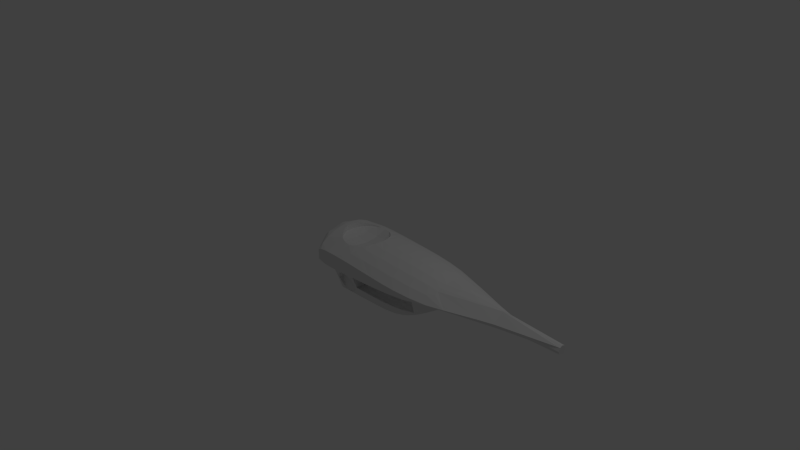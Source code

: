 # Source: body2.blend  (saved by Blender 2.64.0; exported with 4.5.12 LTS)
import bpy
from mathutils import Matrix  # noqa: F401  (used for matrix-valued properties, if any)

bpy.ops.wm.read_factory_settings(use_empty=True)
scene = bpy.context.scene
scene.name = 'Scene'

# ---- collections
col_collection_1 = bpy.data.collections.new('Collection 1'); scene.collection.children.link(col_collection_1)

# ---- world
world_world = bpy.data.worlds.new('World'); scene.world = world_world
world_world.color = (0.05088, 0.05088, 0.05088)
world_world.use_sun_shadow = False
world_world.sun_shadow_jitter_overblur = 0.0
world_world.cycles.sampling_method = 'MANUAL'
world_world.cycles.sample_map_resolution = 256

# ---- cameras
cam_camera = bpy.data.cameras.new('Camera')
cam_camera.clip_end = 100.0
cam_camera.lens = 35.0
cam_camera.sensor_width = 32.0
cam_camera.sensor_height = 18.0
cam_camera.ortho_scale = 7.314
cam_camera.dof.focus_distance = 0.0
cam_camera.dof.aperture_fstop = 128.0

# ---- lights
light_lamp = bpy.data.lights.new('Lamp', 'POINT')
light_lamp.transmission_factor = 0.0
light_lamp.cutoff_distance = 30.0
light_lamp.energy = 100.0
light_lamp.shadow_buffer_clip_start = 1.001
light_lamp.shadow_soft_size = 1.0
light_lamp.shadow_maximum_resolution = 0.006
light_lamp.use_absolute_resolution = True
light_lamp.cycles.use_multiple_importance_sampling = False

# ---- meshes
me_body = bpy.data.meshes.new('body')
me_body.from_pydata([(3.0, -0.04188, 0.03799), (3.0, -0.05313, 0.01938), (-0.2978, 0.1682, 0.163), (3.0, -0.02256, -0.05186), (3.0, -0.05641, -0.01083), (3.0, -0.04154, -0.03837), (3.0, 0.05655, -3.463e-18), (-0.4466, 0.09318, -0.5), (-0.5, -0.06968, -0.5), (-0.3466, 0.1031, -0.5), (-0.2694, -0.1038, -0.5), (0.0421, -0.3246, 0.1521), (-0.1275, 0.1188, 1.079e-16), (-0.2409, 0.2061, -0.2865), (-0.2961, 0.2061, -0.2579), (0.0421, -0.03608, 0.4214), (0.1622, 0.2061, -0.1051), (0.3403, -0.0765, -0.5002), (0.0421, -0.3577, -0.2732), (0.5079, -0.03608, -0.4214), (0.8587, -0.04032, -0.4893), (-0.2543, -0.4384, 0.2872), (0.8922, 0.03781, -0.4867), (1.029, -0.02737, -0.4708), (1.122, 0.02027, -0.4573), (-0.3766, 0.2552, 0.1815), (1.351, -0.01629, -0.1), (0.4685, 0.06821, -0.501), (-0.2535, -0.23, 0.3822), (2.172, -0.07615, -0.08864), (0.01066, 0.2061, 0.2754), (-0.1617, 0.1018, -0.5), (1.785, -0.127, -0.0792), (-0.2066, -0.4726, -0.2921), (-0.3874, -0.09962, 0.5), (0.9738, -0.1165, -0.3727), (-0.2066, -0.4726, 0.2921), (1.375, -0.05351, -0.335), (0.05909, 0.09321, 0.5), (0.6449, -0.3532, 0.3093), (-0.2956, -0.335, 0.2872), (0.9738, -0.3546, -0.223), (0.2754, -0.08071, 0.5), (1.239, -0.1005, 0.1), (-0.1456, -0.185, 0.2872), (0.6257, -0.05722, 0.5002), (0.8587, -0.04032, 0.4893), (-0.3874, -0.09962, -0.5), (1.029, -0.02737, 0.4708), (1.145, -0.0183, 0.4522), (0.0421, -0.1236, -0.4599), (1.351, 0.001145, 0.4052), (1.122, 0.02027, 0.4574), (1.785, -0.05653, -0.2142), (0.0421, -0.3432, -0.3391), (0.0421, -0.2803, 0.1045), (1.344, -0.1765, 0.1), (-0.1456, -0.185, -0.2872), (-0.5661, -0.06968, 0.4238), (-0.6206, -0.06968, -0.3389), (-0.6559, -0.09231, -0.2615), (-0.6909, -0.06968, -0.1503), (-0.683, 0.06968, -0.183), (-0.7071, 0.06968, 5.551e-17), (-0.683, 0.06968, 0.183), (-0.04007, -0.4416, -0.2872), (-0.5933, -0.09015, -0.3812), (-0.6436, -0.1309, -0.2637), (-0.2978, 0.1441, 1.033e-16), (-0.6784, -0.1458, -0.1359), (-0.6894, -0.1112, -0.1359), (-0.6905, -0.1509, -0.00342), (-0.7023, -0.1141, -0.00342), (-0.6799, -0.1464, 0.1268), (-0.6911, -0.1116, 0.1268), (-0.6461, -0.132, 0.2568), (-0.6571, -0.09232, 0.2586), (-0.5832, -0.1137, 0.384), (-0.5918, -0.08981, 0.3837), (-0.5836, -0.1163, -0.3816), (-0.6295, -0.1568, -0.2637), (-0.6609, -0.1779, -0.1359), (-0.6719, -0.1852, -0.00342), (-0.6623, -0.1789, 0.1268), (-0.6318, -0.1583, 0.2568), (-0.08496, -0.4727, -0.2914), (-0.5, -0.06968, 0.5), (0.00438, -0.335, -0.3423), (-0.6004, -0.1879, -0.2671), (-0.6378, -0.2061, -0.1359), (-0.6471, -0.2154, -0.00342), (-0.639, -0.2073, 0.1268), (-0.6129, -0.1814, 0.2568), (-0.5612, -0.1412, 0.384), (-0.5606, -0.1437, -0.3816), (-0.3341, 0.2373, 0.2285), (-0.6103, -0.2292, -0.1359), (-0.6178, -0.24, -0.00342), (-0.6113, -0.2306, 0.1268), (-0.5903, -0.2003, 0.2568), (-0.2536, -0.2301, -0.3822), (-0.3853, 0.2061, 0.1686), (-0.5628, -0.2126, -0.2637), (-0.5284, -0.16, 0.383), (-0.5639, -0.2151, 0.2568), (-0.5231, -0.1625, -0.3818), (-0.5328, -0.2223, -0.2637), (0.1032, 0.2061, -0.2043), (-0.5334, -0.225, 0.2568), (-0.5, -0.1374, -0.4215), (-0.5, -0.1929, -0.334), (2.595, -0.02595, -0.0637), (-0.6206, -0.06968, 0.3389), (-0.1275, 0.1441, 0.1703), (-0.6909, -0.06968, 0.1503), (-0.7053, -0.06968, 0.05044), (-0.7053, -0.06968, -0.05044), (-0.5661, -0.06968, -0.4238), (0.5054, -0.4853, -0.2771), (-0.085, -0.4727, 0.2914), (-0.006606, -0.2782, -0.3635), (2.172, -0.04198, -0.1239), (0.7909, -0.4494, 0.2522), (0.1347, 0.2404, -0.1619), (-0.5772, -0.2488, 0.13), (-0.5, -0.1929, 0.334), (2.172, -0.07678, 0.08775), (2.172, -0.09856, 0.04494), (2.595, -0.06123, 0.02362), (2.595, -0.04803, 0.04624), (2.172, -0.04122, 0.1244), (2.595, -0.02546, 0.06395), (1.785, -0.1008, 0.1475), (1.785, -0.128, 0.07524), (1.785, -0.05553, 0.2154), (3.0, -0.02213, 0.05204), (1.375, -0.05351, 0.335), (2.172, 1.562e-17, 0.1459), (2.376, 1.51e-17, 0.1007), (2.583, -0.06661, -1.101e-17), (2.171, -0.1077, -4.653e-17), (1.871, -0.1345, -6.868e-17), (1.375, -0.157, 0.09111), (-0.08473, -0.1974, -0.3939), (1.375, -0.1347, 0.1802), (1.375, -0.0994, 0.2623), (1.562, -0.1393, 0.09975), (1.145, -0.0183, -0.4522), (-0.5802, 0.2019, -0.2672), (-0.5, 0.06968, -0.5), (-0.6342, 0.1467, -0.2672), (-0.6074, 0.2467, -0.00342), (-0.6796, 0.1728, -0.00342), (-0.5829, 0.2063, 0.2543), (-0.6386, 0.1492, 0.2543), (-0.5, 0.06968, 0.5), (-0.5, 0.1903, -0.3389), (-0.5, 0.2322, -0.2471), (-0.5, 0.2606, -0.1503), (-0.5, 0.275, -0.05044), (-0.5, 0.275, 0.05044), (-0.5, 0.2606, 0.1503), (-0.5, 0.2322, 0.2471), (-0.6124, 0.06968, 0.3536), (-0.6124, 0.06968, -0.3536), (1.575, 4.305e-17, 0.3365), (1.969, 6.763e-06, 0.2059), (1.351, -0.01629, 0.1), (3.0, 0.04188, 0.03799), (2.583, 5.225e-18, 0.0723), (2.791, -3.358e-18, 0.0583), (3.0, 0.0, 0.05655), (1.773, 0.1397, -7.722e-17), (-0.4356, 0.2061, 0.0), (-0.4356, 0.2803, 4.727e-06), (1.376, 0.1585, 0.08617), (1.375, 0.09391, 0.2724), (1.096, 0.1623, -0.2479), (1.241, 0.1437, -0.2323), (1.24, 0.08382, -0.3442), (1.093, 0.09938, -0.3673), (1.097, 0.1972, -0.1314), (1.241, 0.1769, -0.1231), (1.098, 0.2103, -1.117e-16), (1.241, 0.1894, -1.09e-16), (1.098, 0.199, 0.1222), (1.241, 0.1786, 0.1145), (1.038, 0.1702, 0.2503), (1.241, 0.1447, 0.2299), (1.037, 0.1078, 0.3705), (1.277, 0.08327, 0.3318), (0.9566, 0.1763, -0.2583), (0.9503, 0.1121, -0.3827), (0.9058, 0.2169, -0.1383), (0.9086, 0.2302, 0.0001924), (0.9076, 0.2186, 0.1289), (0.04008, 0.1666, -0.1606), (-0.3453, 0.2061, -0.2179), (0.7694, 0.1905, -0.266), (0.04008, 0.1674, 0.1632), (-0.3853, 0.2061, -0.1686), (0.1347, 0.2404, 0.1619), (-0.03705, -0.2315, 0.2872), (0.7724, 0.1913, 0.2633), (0.7641, 0.1292, 0.3896), (-0.2961, 0.2061, 0.2579), (0.7516, 0.1274, -0.3943), (0.6408, 0.2319, -0.1409), (0.6512, 0.2443, 0.0001147), (0.6436, 0.2335, 0.1313), (-0.2539, -0.4396, -0.3046), (-0.03739, -0.2304, -0.3814), (0.5304, 0.2012, -0.2679), (1.481, -0.05837, -0.1), (0.1622, 0.2061, 0.1051), (0.1032, 0.2061, 0.2043), (-0.2845, -0.2779, -0.3646), (0.4805, 0.2041, 0.2647), (0.4844, 0.1447, 0.3936), (2.172, 1.562e-17, -0.1459), (0.6979, -0.09194, 0.4527), (1.031, -0.1735, -0.2429), (0.9738, -0.03608, -0.4214), (2.375, -0.08404, -2.603e-17), (0.9738, -0.3246, 0.1521), (1.239, -0.1005, -0.1), (1.244, -0.237, -0.1), (0.4936, 0.1418, -0.3975), (2.595, -0.06076, -0.02489), (0.1807, 0.2551, 0.0001676), (0.3322, 0.2407, 0.1342), (0.1596, 0.2478, 0.1121), (0.399, -0.1097, -0.4577), (0.1574, 0.2128, -0.27), (-0.1453, -0.185, -0.3986), (0.308, 0.24, -0.1422), (-0.4293, -0.2184, -0.2999), (-0.006643, -0.3919, -0.3211), (1.354, -0.1599, 0.1), (0.2594, 0.1547, 0.3936), (1.019, -0.3656, -0.2027), (0.2313, 0.1539, -0.3975), (0.1564, 0.2142, 0.2656), (0.02047, 0.1637, 0.3957), (0.0152, 0.1625, -0.3977), (-0.2491, -0.2264, 0.2872), (1.375, 0.06561, -0.3181), (-0.3111, -0.4965, 0.284), (1.344, -0.1765, -0.1), (-0.4139, 0.2061, 0.1134), (1.244, -0.237, -6.939e-17), (1.244, -0.237, 0.1), (1.785, -0.1, -0.149), (0.682, 0.0531, -0.4987), (2.791, -0.05692, -2.984e-18), (-0.1111, -0.101, -0.5), (0.05863, 0.09323, -0.5), (0.6979, -0.09194, -0.4527), (-0.2543, -0.4384, -0.2872), (-0.1109, 0.2054, -0.3085), (-0.5, 0.1357, -0.4238), (-0.4466, 0.09318, 0.5), (-0.5, 0.1357, 0.4238), (-0.3466, 0.1031, 0.5), (3.0, 0.0, -0.05655), (-0.162, 0.1018, 0.5), (-0.1109, 0.2054, 0.3085), (0.0421, -0.3577, 0.2732), (0.9738, -0.1722, -0.2671), (0.6257, -0.05722, -0.5002), (1.561, -0.1386, -0.1), (0.4669, 0.06831, 0.501), (0.6822, 0.05309, 0.4987), (0.8663, -0.4281, -0.2391), (0.00438, -0.335, 0.2872), (0.1806, 0.2061, 1.209e-16), (0.8922, 0.03781, 0.4867), (0.9319, -0.4043, -0.2251), (-0.2061, -0.1972, -0.3942), (0.6317, -0.4233, -0.2875), (-0.3453, 0.2061, 0.2179), (-0.2892, 0.2255, 0.2623), (-0.2892, 0.2255, -0.2623), (-0.3342, 0.2374, -0.2285), (-0.3766, 0.2552, -0.1814), (-0.5, 0.1903, 0.3389), (-0.1841, 0.2099, -0.303), (1.375, 0.1183, -0.223), (1.375, 0.09391, -0.2724), (1.375, 0.1183, 0.223), (1.375, 0.138, 0.1703), (0.04008, 0.1432, 1.034e-16), (0.1752, 0.253, 0.05779), (0.1015, 0.2318, 0.2061), (0.06101, 0.2231, 0.2438), (0.01412, 0.2152, 0.2737), (-0.03819, 0.2092, 0.2949), (-0.2384, 0.2178, 0.2875), (-0.4085, 0.2687, 0.1268), (-0.4085, 0.2687, -0.1267), (-0.2384, 0.2178, -0.2874), (0.01412, 0.2152, -0.2737), (0.06101, 0.2231, -0.2438), (0.1015, 0.2318, -0.2061), (0.1596, 0.2478, -0.1121), (0.1752, 0.253, -0.0578), (2.791, -3.358e-18, -0.0583), (3.0, 0.04154, -0.03837), (2.583, 5.225e-18, -0.0723), (2.376, 1.51e-17, -0.1007), (1.481, -0.05837, 0.1), (1.575, 4.305e-17, -0.3365), (1.377, 0.1466, -0.1419), (1.376, 0.1643, -0.02886), (2.171, 0.1077, -4.969e-17), (2.583, 0.06661, -1.26e-17), (0.6117, -0.4785, -0.2716), (0.9738, -0.3546, 0.223), (-0.2978, 0.1674, -0.1604), (-0.006599, -0.2782, 0.3635), (0.7409, -0.3516, -0.2122), (-0.4017, -0.3431, 0.2724), (0.0421, -0.1559, 0.409), (-0.3489, -0.1788, -0.3739), (2.595, -0.04763, -0.0467), (1.573, -0.15, 0.001844), (0.9738, -0.3246, -0.1521), (-0.1988, -0.1628, -0.4069), (0.7575, -0.4578, -0.2572), (-0.2847, -0.3917, -0.3225), (0.5222, -0.4846, 0.2763), (1.136, -0.302, -0.1675), (-0.2491, -0.2264, -0.2872), (-0.03752, -0.4397, -0.3034), (2.172, -0.09773, -0.04732), (-0.3116, -0.1648, 0.4064), (-0.2847, -0.3917, 0.3226), (0.00438, -0.335, -0.2872), (-0.5161, -0.2394, 0.2249), (-0.559, -0.2414, 0.1898), (0.3658, -0.4881, -0.2804), (1.354, -0.1599, -0.1), (0.6797, -0.4709, 0.2661), (-0.4293, -0.2184, 0.2999), (-0.2694, -0.1038, 0.5), (-0.5963, -0.231, 0.1638), (-0.1459, -0.485, 0.2872), (-0.03819, 0.2092, -0.2949), (0.7614, -0.3572, -0.2859), (-0.3842, -0.339, -0.2872), (-0.5, -0.1374, 0.4215), (1.375, -0.0994, -0.2623), (0.2114, -0.3437, 0.3377), (1.351, 0.001135, -0.4052), (0.3676, -0.3451, 0.3346), (-0.006648, -0.3919, 0.3211), (-0.5226, -0.2404, -0.2191), (0.5079, -0.3579, -0.2744), (-0.2956, -0.3348, -0.3436), (0.0421, -0.1559, -0.409), (0.3788, -0.1104, 0.4579), (0.6449, -0.3532, -0.3093), (-0.3116, -0.1648, -0.4064), (0.8362, -0.3587, -0.2665), (-0.2539, -0.4395, 0.3047), (0.0421, -0.3246, -0.1521), (-0.03705, -0.2315, -0.2872), (-0.311, -0.4966, -0.284), (0.7409, -0.3516, 0.2122), (-0.206, -0.1972, 0.3943), (-0.559, -0.2414, -0.1899), (1.969, 6.802e-06, -0.2059), (0.9738, -0.09727, 0.3996), (0.9738, -0.2803, 0.1045), (0.8361, -0.3587, 0.2665), (0.01066, 0.2061, -0.2754), (-0.08468, -0.1974, 0.3939), (0.9738, -0.1707, 0.2673), (0.9737, -0.06603, 0.4406), (0.5097, -0.348, 0.3264), (1.121, -0.1751, -0.2031), (0.5098, -0.348, -0.3264), (0.9737, -0.06603, -0.4406), (-0.5772, -0.2488, -0.13), (-0.03737, -0.2304, 0.3814), (-0.2556, -0.1648, 0.4063), (-0.2956, -0.3347, 0.3436), (0.9738, -0.1367, 0.338), (-0.2956, -0.335, -0.2872), (1.375, -0.1347, -0.1802), (0.0421, -0.3516, 0.2122), (1.57, -0.1471, -0.04985), (-0.3489, -0.1788, 0.3739), (-0.146, -0.485, -0.2872), (0.1167, -0.4928, 0.2825), (0.0421, -0.03608, -0.4214), (0.0421, -0.1235, 0.4599), (-0.1453, -0.185, 0.3986), (-0.1275, 0.1432, -0.1676), (1.261, -0.009163, -0.4278), (1.061, -0.1742, 0.2301), (0.5079, -0.03608, 0.4214), (-0.1355, -0.1014, 0.5001), (-0.4139, 0.2061, -0.1134), (0.6317, -0.4233, 0.2875), (-0.4286, 0.2773, -0.06578), (0.0421, -0.2803, -0.1045), (0.9738, -0.03608, 0.4214), (0.0421, -0.3516, -0.2122), (1.261, -0.009163, 0.4278), (1.121, -0.1751, 0.2031), (-0.4286, 0.2773, 0.06582), (0.384, -0.4879, 0.28), (0.0561, -0.4935, -0.2828), (0.00438, -0.335, 0.3423), (1.233, -0.1724, 0.1524), (1.375, -0.157, -0.09111), (0.7614, -0.3572, 0.2859), (-0.2845, -0.2778, 0.3646), (0.5079, -0.3579, 0.2744), (0.9738, -0.2803, -0.1045), (-0.5963, -0.231, -0.1638), (-0.03754, -0.4398, 0.3034), (0.3256, -0.3444, -0.3362), (0.0421, -0.3432, 0.3391), (0.8875, -0.4215, 0.2349), (1.136, -0.302, 0.1675), (1.233, -0.1724, -0.1524), (-0.04007, -0.4416, 0.2872), (1.022, -0.3645, 0.2018), (-0.2409, 0.2061, 0.2865), (-0.1841, 0.2099, 0.303)], [], [(1, 4, 3), (312, 287, 178), (4, 5, 3), (329, 258, 210), (429, 425, 277), (101, 2, 249), (57, 258, 332), (310, 142, 167), (31, 10, 9), (415, 145, 410), (42, 45, 271), (333, 413, 85), (307, 219, 315), (271, 38, 42), (38, 265, 402), (60, 61, 62), (67, 60, 66), (67, 66, 79), (69, 70, 60), (69, 60, 67), (71, 72, 70), (71, 70, 69), (73, 74, 72), (73, 72, 71), (75, 76, 74), (75, 74, 73), (77, 78, 76), (77, 76, 75), (80, 67, 79), (341, 248, 427), (81, 69, 67), (81, 67, 80), (82, 71, 69), (82, 69, 81), (83, 73, 71), (83, 71, 82), (84, 75, 73), (84, 73, 83), (250, 251, 426), (77, 75, 84), (424, 322, 319), (88, 80, 79), (88, 79, 94), (89, 81, 80), (89, 80, 88), (90, 82, 81), (90, 81, 89), (91, 83, 82), (91, 82, 90), (92, 84, 83), (92, 83, 91), (93, 77, 84), (93, 84, 92), (219, 287, 172), (300, 13, 286), (96, 89, 88), (85, 413, 393), (97, 90, 89), (97, 89, 96), (98, 91, 90), (98, 90, 97), (99, 92, 91), (99, 91, 98), (348, 328, 279), (93, 92, 99), (102, 88, 94), (102, 94, 105), (103, 93, 99), (103, 99, 104), (106, 102, 105), (284, 283, 157), (188, 190, 176), (103, 104, 108), (109, 110, 105), (176, 289, 188), (290, 175, 186), (114, 115, 74), (115, 116, 72), (356, 370, 106), (47, 109, 8), (70, 72, 116), (72, 74, 115), (74, 76, 114), (76, 78, 112), (96, 88, 421), (97, 96, 421), (88, 102, 421), (102, 106, 370), (106, 105, 356), (103, 108, 125), (105, 110, 356), (126, 127, 128), (126, 128, 129), (130, 126, 129), (130, 129, 131), (132, 133, 127), (132, 127, 126), (134, 132, 126), (134, 126, 130), (137, 130, 138), (140, 127, 141), (142, 146, 144), (144, 146, 145), (53, 371, 121), (25, 298, 161), (131, 138, 130), (133, 141, 127), (132, 146, 133), (146, 132, 145), (148, 149, 150), (151, 148, 150), (151, 150, 152), (153, 151, 152), (153, 152, 154), (155, 153, 154), (156, 148, 157), (157, 148, 158), (158, 151, 159), (159, 151, 160), (160, 151, 161), (161, 153, 162), (149, 164, 150), (151, 158, 148), (153, 161, 151), (169, 170, 168), (170, 171, 168), (172, 313, 175), (337, 237, 65), (177, 178, 179), (177, 179, 180), (181, 182, 178), (181, 178, 177), (183, 184, 182), (183, 182, 181), (185, 186, 184), (185, 184, 183), (187, 188, 186), (187, 186, 185), (189, 190, 188), (189, 188, 187), (191, 177, 180), (191, 180, 192), (193, 181, 177), (193, 177, 191), (194, 183, 181), (194, 181, 193), (195, 185, 183), (195, 183, 194), (431, 297, 263), (187, 185, 195), (52, 51, 190), (297, 281, 262), (198, 191, 192), (198, 192, 206), (174, 411, 173), (193, 191, 198), (357, 423, 18), (259, 347, 244), (157, 158, 284), (242, 230, 231), (203, 187, 195), (312, 313, 172), (204, 189, 187), (204, 187, 203), (405, 299, 158), (292, 231, 230), (207, 193, 198), (299, 284, 158), (208, 194, 193), (208, 193, 207), (209, 195, 194), (209, 194, 208), (277, 240, 250), (203, 195, 209), (239, 243, 38), (268, 240, 41), (212, 198, 206), (212, 206, 227), (204, 218, 271), (207, 198, 212), (232, 395, 50), (423, 357, 381), (282, 13, 300), (40, 245, 418), (217, 203, 209), (9, 260, 300), (218, 204, 203), (218, 203, 217), (335, 350, 392), (309, 219, 307), (305, 275, 229), (26, 225, 341), (380, 351, 427), (229, 275, 292), (120, 54, 87), (358, 367, 216), (250, 43, 251), (316, 328, 342), (281, 95, 285), (43, 26, 167), (225, 226, 248), (245, 40, 274), (295, 30, 296), (248, 341, 225), (229, 208, 207), (240, 268, 221), (230, 209, 208), (230, 208, 229), (40, 21, 346), (217, 209, 230), (346, 428, 40), (218, 239, 271), (233, 212, 227), (233, 227, 241), (235, 207, 212), (235, 212, 233), (260, 156, 282), (229, 207, 235), (68, 249, 2), (254, 324, 5), (431, 430, 297), (199, 214, 291), (239, 218, 217), (297, 430, 281), (409, 136, 51), (351, 270, 389), (392, 343, 335), (242, 217, 230), (243, 239, 217), (243, 217, 242), (233, 241, 244), (326, 365, 420), (353, 24, 179), (87, 337, 120), (336, 386, 335), (27, 256, 241), (261, 263, 262), (298, 411, 161), (316, 279, 328), (34, 350, 344), (272, 276, 204), (356, 421, 370), (159, 160, 174), (30, 294, 215), (287, 288, 178), (288, 246, 179), (289, 290, 188), (234, 57, 278), (293, 294, 242), (294, 295, 243), (295, 296, 243), (282, 300, 260), (301, 302, 244), (302, 303, 233), (304, 305, 235), (175, 313, 184), (179, 178, 288), (180, 179, 24), (186, 188, 290), (190, 189, 52), (192, 180, 24), (244, 241, 256), (386, 418, 335), (428, 274, 40), (241, 227, 27), (229, 235, 305), (230, 229, 292), (235, 233, 304), (233, 244, 302), (327, 278, 362), (243, 242, 294), (87, 54, 237), (306, 308, 307), (308, 309, 307), (427, 389, 341), (5, 111, 3), (351, 380, 147), (408, 54, 406), (420, 19, 222), (35, 147, 380), (267, 390, 424), (270, 32, 391), (223, 228, 139), (35, 221, 268), (16, 291, 275), (216, 362, 100), (308, 111, 309), (139, 228, 254), (425, 122, 328), (173, 68, 403), (342, 330, 316), (343, 321, 335), (37, 311, 351), (328, 273, 425), (411, 174, 160), (56, 43, 238), (41, 273, 363), (49, 410, 145), (348, 363, 273), (321, 343, 338), (201, 293, 242), (216, 388, 358), (310, 26, 213), (343, 125, 338), (50, 17, 232), (333, 65, 237), (50, 359, 255), (255, 327, 109), (273, 277, 425), (358, 388, 329), (141, 334, 140), (4, 254, 5), (275, 305, 16), (236, 349, 356), (335, 247, 364), (371, 311, 287), (220, 45, 360), (140, 334, 223), (330, 412, 118), (249, 68, 173), (389, 270, 416), (236, 362, 349), (349, 421, 356), (182, 184, 313), (302, 107, 303), (352, 424, 394), (421, 367, 247), (184, 186, 175), (360, 396, 15), (410, 49, 372), (123, 16, 304), (403, 284, 299), (429, 410, 400), (425, 429, 317), (429, 400, 377), (42, 360, 45), (200, 318, 197), (420, 41, 326), (220, 360, 401), (401, 407, 220), (277, 41, 240), (32, 270, 252), (382, 147, 35), (364, 36, 21), (123, 304, 233), (231, 201, 242), (125, 392, 350), (345, 421, 247), (342, 122, 417), (211, 359, 120), (245, 44, 369), (417, 404, 342), (300, 286, 9), (45, 220, 46), (280, 95, 205), (145, 415, 144), (238, 144, 415), (304, 16, 305), (330, 342, 404), (360, 402, 396), (221, 35, 380), (404, 417, 39), (21, 40, 336), (46, 378, 48), (383, 421, 345), (144, 238, 142), (266, 265, 243), (372, 378, 407), (372, 49, 378), (387, 400, 372), (373, 224, 317), (322, 396, 385), (53, 270, 311), (49, 136, 409), (255, 109, 10), (400, 387, 377), (317, 377, 373), (377, 387, 407), (274, 202, 245), (391, 32, 325), (387, 372, 407), (385, 350, 335), (352, 354, 267), (341, 416, 26), (350, 385, 402), (238, 415, 56), (412, 394, 340), (397, 369, 44), (388, 216, 332), (173, 403, 405), (17, 50, 255), (287, 312, 172), (100, 362, 278), (48, 378, 49), (366, 258, 57), (392, 125, 343), (13, 398, 259), (402, 385, 396), (122, 425, 417), (28, 369, 385), (95, 280, 25), (173, 411, 249), (12, 68, 2), (12, 2, 113), (291, 12, 113), (291, 113, 199), (398, 318, 68), (398, 68, 12), (196, 398, 12), (196, 12, 291), (215, 199, 30), (403, 318, 200), (113, 30, 199), (318, 403, 68), (398, 13, 318), (196, 375, 398), (16, 123, 107), (231, 214, 201), (376, 397, 44), (386, 336, 40), (44, 202, 376), (120, 366, 211), (366, 120, 337), (423, 340, 54), (281, 205, 95), (219, 121, 371), (376, 384, 322), (394, 247, 413), (361, 357, 348), (33, 258, 393), (414, 319, 274), (296, 266, 243), (347, 301, 244), (202, 44, 245), (174, 405, 159), (428, 346, 119), (369, 28, 245), (381, 118, 340), (381, 340, 423), (292, 214, 231), (119, 422, 428), (249, 25, 101), (201, 215, 293), (420, 406, 19), (197, 318, 14), (380, 331, 240), (107, 302, 375), (20, 257, 269), (252, 270, 53), (278, 332, 100), (266, 430, 431), (380, 427, 331), (362, 216, 367), (36, 346, 21), (206, 192, 22), (338, 339, 345), (362, 367, 349), (332, 278, 57), (237, 54, 333), (237, 337, 87), (259, 398, 375), (340, 118, 412), (421, 349, 367), (111, 5, 324), (364, 336, 335), (373, 55, 11), (390, 55, 424), (340, 413, 54), (13, 282, 14), (28, 418, 245), (189, 204, 276), (279, 316, 118), (279, 361, 348), (101, 25, 280), (257, 20, 382), (246, 353, 179), (375, 347, 259), (240, 221, 380), (334, 141, 32), (236, 110, 323), (244, 31, 259), (238, 167, 142), (285, 262, 281), (270, 391, 325), (331, 248, 226), (393, 337, 65), (226, 250, 331), (426, 429, 250), (122, 342, 328), (227, 206, 27), (277, 250, 429), (353, 37, 399), (399, 37, 147), (100, 332, 216), (269, 232, 17), (389, 427, 351), (351, 147, 37), (332, 258, 388), (262, 263, 297), (328, 348, 273), (232, 269, 257), (19, 257, 222), (327, 255, 359), (354, 379, 419), (210, 258, 33), (29, 121, 111), (29, 111, 324), (334, 29, 324), (334, 324, 228), (252, 53, 121), (252, 121, 29), (32, 252, 29), (32, 29, 334), (228, 223, 334), (324, 254, 228), (310, 325, 146), (355, 422, 424), (422, 119, 394), (15, 55, 401), (310, 270, 325), (373, 407, 401), (363, 320, 41), (119, 346, 247), (36, 364, 247), (367, 33, 413), (319, 414, 424), (414, 355, 424), (205, 2, 280), (369, 397, 385), (286, 13, 259), (320, 357, 408), (344, 350, 402), (408, 357, 18), (118, 316, 330), (365, 320, 408), (377, 317, 429), (362, 109, 327), (426, 56, 415), (147, 382, 23), (320, 348, 357), (365, 326, 320), (322, 385, 397), (270, 310, 213), (240, 331, 250), (396, 322, 15), (18, 54, 408), (390, 11, 55), (417, 425, 374), (368, 267, 419), (406, 359, 395), (178, 182, 312), (86, 350, 34), (402, 360, 42), (11, 390, 368), (390, 267, 368), (267, 424, 352), (408, 406, 365), (39, 417, 419), (417, 374, 368), (424, 422, 394), (374, 317, 368), (368, 419, 417), (411, 298, 249), (419, 267, 354), (173, 405, 174), (251, 43, 56), (322, 424, 55), (345, 247, 321), (309, 121, 219), (317, 374, 425), (375, 196, 107), (306, 111, 308), (371, 53, 311), (381, 357, 361), (268, 222, 35), (284, 197, 283), (247, 394, 119), (35, 222, 382), (383, 345, 124), (319, 384, 202), (354, 352, 412), (222, 268, 420), (422, 355, 428), (379, 354, 412), (379, 412, 330), (355, 414, 274), (293, 215, 294), (294, 30, 295), (205, 281, 430), (18, 423, 54), (258, 329, 388), (347, 375, 301), (410, 429, 426), (3, 111, 306), (95, 25, 162), (395, 19, 406), (296, 30, 266), (410, 426, 415), (395, 232, 19), (291, 16, 196), (136, 49, 145), (394, 412, 352), (286, 259, 31), (11, 368, 224), (323, 362, 236), (247, 335, 321), (121, 309, 111), (10, 109, 47), (283, 14, 282), (311, 37, 353), (418, 386, 40), (224, 373, 11), (321, 338, 345), (379, 330, 39), (330, 404, 39), (301, 375, 302), (14, 283, 197), (323, 109, 362), (264, 306, 307), (410, 372, 400), (378, 46, 220), (407, 373, 377), (420, 365, 406), (135, 0, 171), (0, 1, 307), (3, 264, 1), (168, 171, 6), (264, 307, 1), (6, 0, 307), (171, 0, 6), (149, 7, 8), (8, 7, 47), (47, 9, 10), (10, 31, 255), (156, 157, 283), (255, 256, 17), (26, 43, 225), (17, 27, 269), (325, 32, 141), (269, 253, 20), (314, 315, 219), (20, 22, 23), (23, 24, 147), (147, 24, 399), (30, 113, 266), (214, 292, 275), (353, 399, 24), (211, 366, 143), (161, 162, 25), (65, 85, 393), (24, 23, 22), (167, 26, 310), (311, 353, 246), (234, 359, 143), (22, 20, 253), (266, 113, 430), (146, 142, 310), (253, 269, 27), (107, 196, 16), (23, 382, 20), (373, 401, 55), (393, 413, 33), (27, 17, 256), (264, 3, 306), (337, 393, 366), (273, 41, 277), (256, 255, 31), (311, 270, 351), (384, 319, 322), (403, 299, 405), (9, 47, 7), (155, 86, 261), (86, 34, 261), (34, 344, 263), (344, 402, 265), (303, 107, 123), (402, 42, 38), (2, 430, 113), (118, 361, 279), (50, 395, 359), (45, 46, 272), (172, 314, 219), (46, 48, 276), (48, 49, 52), (49, 409, 52), (271, 272, 204), (215, 201, 214), (51, 52, 409), (143, 57, 234), (160, 161, 411), (57, 143, 366), (52, 276, 48), (382, 222, 257), (288, 287, 311), (210, 367, 329), (276, 272, 46), (214, 199, 215), (367, 413, 247), (272, 271, 45), (346, 36, 247), (202, 274, 319), (336, 364, 21), (110, 236, 356), (348, 320, 363), (418, 28, 335), (276, 52, 189), (14, 318, 13), (385, 335, 28), (413, 340, 394), (265, 263, 344), (197, 284, 200), (263, 261, 34), (149, 8, 117), (86, 155, 58), (117, 59, 164), (59, 60, 164), (61, 116, 62), (116, 115, 63), (115, 114, 64), (114, 76, 64), (76, 112, 163), (112, 58, 163), (155, 163, 58), (163, 64, 76), (64, 63, 115), (63, 62, 116), (62, 164, 60), (164, 149, 117), (79, 66, 8), (86, 78, 77), (109, 323, 110), (94, 79, 8), (86, 77, 93), (41, 320, 326), (315, 6, 307), (105, 94, 8), (86, 93, 103), (283, 282, 156), (359, 406, 54), (270, 213, 416), (58, 112, 78), (116, 61, 70), (61, 60, 70), (313, 312, 182), (59, 117, 66), (345, 339, 104), (219, 371, 287), (339, 338, 108), (15, 401, 360), (225, 250, 226), (370, 421, 102), (421, 383, 97), (278, 327, 234), (213, 26, 416), (384, 376, 202), (124, 345, 98), (338, 125, 108), (125, 350, 103), (8, 66, 117), (66, 60, 59), (158, 159, 405), (78, 86, 58), (98, 97, 124), (99, 98, 345), (104, 99, 345), (105, 8, 109), (108, 104, 339), (86, 103, 350), (97, 383, 124), (413, 333, 54), (171, 170, 135), (131, 0, 135), (0, 128, 1), (1, 254, 4), (51, 136, 165), (165, 134, 166), (56, 426, 251), (166, 130, 137), (138, 131, 169), (169, 131, 170), (254, 128, 139), (139, 128, 223), (223, 127, 140), (141, 133, 325), (145, 165, 136), (280, 2, 101), (325, 133, 146), (128, 0, 129), (127, 223, 128), (129, 0, 131), (130, 166, 134), (134, 165, 132), (170, 131, 135), (128, 254, 1), (145, 132, 165), (260, 148, 156), (162, 153, 285), (285, 153, 262), (163, 154, 64), (64, 152, 63), (63, 152, 62), (62, 150, 164), (148, 260, 149), (150, 62, 152), (152, 64, 154), (154, 163, 155), (155, 262, 153), (51, 165, 190), (165, 166, 289), (303, 123, 233), (166, 137, 289), (137, 138, 168), (138, 169, 168), (168, 6, 315), (315, 314, 168), (314, 172, 290), (175, 290, 172), (290, 289, 314), (289, 176, 165), (176, 190, 165), (289, 137, 314), (137, 168, 314), (329, 367, 358), (274, 428, 355), (162, 285, 95), (85, 65, 333), (24, 22, 192), (43, 250, 225), (246, 288, 311), (143, 359, 211), (22, 253, 206), (430, 2, 205), (253, 27, 206), (258, 366, 393), (54, 120, 359), (317, 224, 368), (33, 367, 210), (41, 420, 268), (379, 39, 419), (397, 376, 322), (167, 238, 43), (331, 427, 248), (275, 291, 214), (256, 31, 244), (359, 234, 327), (381, 361, 118), (31, 9, 286), (298, 25, 249), (9, 7, 260), (7, 149, 260), (155, 261, 262), (200, 284, 403), (263, 265, 431), (378, 220, 407), (265, 38, 243), (257, 19, 232), (266, 431, 265), (416, 341, 389), (55, 15, 322), (38, 271, 239)])
me_body.use_remesh_preserve_volume = False
me_body.use_remesh_preserve_attributes = False
me_body.use_mirror_vertex_groups = False
me_body.update()

# ---- objects
ob_body = bpy.data.objects.new('body', me_body)
ob_lamp = bpy.data.objects.new('Lamp', light_lamp)
ob_camera = bpy.data.objects.new('Camera', cam_camera)

# ---- transforms, parenting, visibility, modifiers, constraints
ob_body.location = (0.0, 0.0, 0.0)
ob_body.rotation_euler = (1.571, -0.0, 0.0)
ob_body.lineart.crease_threshold = 0.0
ob_lamp.location = (4.076, 1.005, 5.904)
ob_lamp.rotation_euler = (0.6503, 0.05522, 1.866)
ob_lamp.lock_rotations_4d = False
ob_lamp.empty_display_type = 'ARROWS'
ob_lamp.color = (0.0, 0.0, 0.0, 0.0)
ob_lamp.lineart.crease_threshold = 0.0
ob_camera.location = (7.481, -6.508, 5.344)
ob_camera.rotation_euler = (1.109, 0.01082, 0.8149)
ob_camera.lock_rotations_4d = False
ob_camera.empty_display_type = 'ARROWS'
ob_camera.color = (0.0, 0.0, 0.0, 0.0)
ob_camera.display_type = 'WIRE'
ob_camera.lineart.crease_threshold = 0.0

# ---- collection membership
col_collection_1.objects.link(ob_body)
col_collection_1.objects.link(ob_lamp)
col_collection_1.objects.link(ob_camera)

# ---- scene / render settings (as saved in the file)
scene.camera = ob_camera
scene.frame_start = 1; scene.frame_end = 250; scene.frame_set(1)
scene.render.engine = 'BLENDER_EEVEE_NEXT'
scene.render.image_settings.color_mode = 'RGB'
scene.render.image_settings.compression = 90
scene.render.resolution_percentage = 50
scene.render.dither_intensity = 0.0
scene.render.bake_margin = 2
scene.render.bake_bias = 0.0
scene.cycles.use_denoising = False
scene.cycles.samples = 10
scene.cycles.sampling_pattern = 'TABULATED_SOBOL'
scene.cycles.light_sampling_threshold = 0.0
scene.cycles.use_adaptive_sampling = False
scene.cycles.use_light_tree = False
scene.cycles.blur_glossy = 0.0
scene.cycles.volume_bounces = 1
scene.cycles.pixel_filter_type = 'GAUSSIAN'
scene.cycles.sample_clamp_indirect = 0.0
scene.view_settings.view_transform = 'Standard'
bpy.context.view_layer.update()
